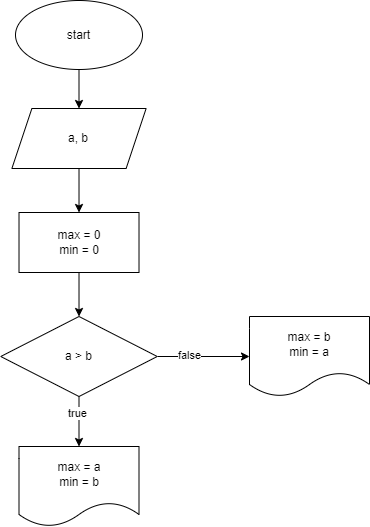

The diagram above was exported from draw.io. Its source (the exported page's mxGraphModel, read from the mxfile embedded in the PNG):
<mxGraphModel dx="1177" dy="516" grid="0" gridSize="10" guides="1" tooltips="1" connect="1" arrows="1" fold="1" page="0" pageScale="1" pageWidth="827" pageHeight="1169" math="0" shadow="0">
  <root>
    <mxCell id="0" />
    <mxCell id="1" parent="0" />
    <mxCell id="4" value="" style="edgeStyle=none;html=1;" edge="1" parent="1" source="2" target="3">
      <mxGeometry relative="1" as="geometry" />
    </mxCell>
    <mxCell id="2" value="start" style="ellipse;whiteSpace=wrap;html=1;" vertex="1" parent="1">
      <mxGeometry x="288" y="24" width="127" height="69" as="geometry" />
    </mxCell>
    <mxCell id="9" value="" style="edgeStyle=none;html=1;" edge="1" parent="1" source="3" target="8">
      <mxGeometry relative="1" as="geometry" />
    </mxCell>
    <mxCell id="3" value="a, b" style="shape=parallelogram;perimeter=parallelogramPerimeter;whiteSpace=wrap;html=1;fixedSize=1;" vertex="1" parent="1">
      <mxGeometry x="284.38" y="132" width="134.25" height="60" as="geometry" />
    </mxCell>
    <mxCell id="12" value="" style="edgeStyle=none;html=1;" edge="1" parent="1" source="5" target="17">
      <mxGeometry relative="1" as="geometry">
        <mxPoint x="351.5050000000001" y="478" as="targetPoint" />
      </mxGeometry>
    </mxCell>
    <mxCell id="13" value="true" style="edgeLabel;html=1;align=center;verticalAlign=middle;resizable=0;points=[];" vertex="1" connectable="0" parent="12">
      <mxGeometry x="-0.3111" y="-2" relative="1" as="geometry">
        <mxPoint as="offset" />
      </mxGeometry>
    </mxCell>
    <mxCell id="15" value="" style="edgeStyle=none;html=1;" edge="1" parent="1" source="5" target="19">
      <mxGeometry relative="1" as="geometry">
        <mxPoint x="542.0049999999999" y="380" as="targetPoint" />
      </mxGeometry>
    </mxCell>
    <mxCell id="16" value="false" style="edgeLabel;html=1;align=center;verticalAlign=middle;resizable=0;points=[];" vertex="1" connectable="0" parent="15">
      <mxGeometry x="-0.303" y="2" relative="1" as="geometry">
        <mxPoint as="offset" />
      </mxGeometry>
    </mxCell>
    <mxCell id="5" value="a &amp;gt; b" style="rhombus;whiteSpace=wrap;html=1;" vertex="1" parent="1">
      <mxGeometry x="273.25" y="340" width="156.51" height="80" as="geometry" />
    </mxCell>
    <mxCell id="10" value="" style="edgeStyle=none;html=1;" edge="1" parent="1" source="8" target="5">
      <mxGeometry relative="1" as="geometry" />
    </mxCell>
    <mxCell id="8" value="max = 0&lt;br&gt;min = 0" style="whiteSpace=wrap;html=1;" vertex="1" parent="1">
      <mxGeometry x="291.505" y="236" width="120" height="60" as="geometry" />
    </mxCell>
    <mxCell id="17" value="max = a&lt;br&gt;min = b" style="shape=document;whiteSpace=wrap;html=1;boundedLbl=1;" vertex="1" parent="1">
      <mxGeometry x="291.5" y="470" width="120" height="80" as="geometry" />
    </mxCell>
    <mxCell id="19" value="max = b&lt;br&gt;min = a" style="shape=document;whiteSpace=wrap;html=1;boundedLbl=1;" vertex="1" parent="1">
      <mxGeometry x="522.0049999999999" y="340" width="120" height="80" as="geometry" />
    </mxCell>
  </root>
</mxGraphModel>